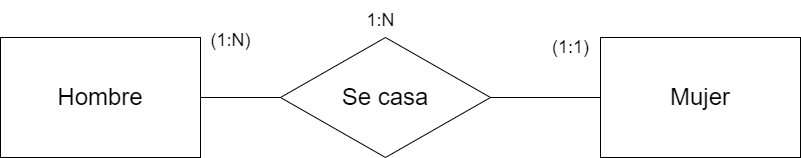

The diagram above was exported from draw.io. Its source (the exported page's mxGraphModel, read from the mxfile embedded in the PNG):
<mxGraphModel dx="1018" dy="753" grid="1" gridSize="10" guides="1" tooltips="1" connect="1" arrows="1" fold="1" page="1" pageScale="1" pageWidth="850" pageHeight="1100" math="0" shadow="0" extFonts="Permanent Marker^https://fonts.googleapis.com/css?family=Permanent+Marker">
  <root>
    <mxCell id="0" />
    <mxCell id="1" parent="0" />
    <mxCell id="qkPU0WN3MBVB0kJu1MMR-1" value="&lt;font style=&quot;font-size: 24px;&quot;&gt;Hombre&lt;/font&gt;" style="rounded=0;whiteSpace=wrap;html=1;" vertex="1" parent="1">
      <mxGeometry x="40" y="320" width="200" height="120" as="geometry" />
    </mxCell>
    <mxCell id="qkPU0WN3MBVB0kJu1MMR-2" value="&lt;font style=&quot;font-size: 24px;&quot;&gt;Mujer&lt;/font&gt;" style="rounded=0;whiteSpace=wrap;html=1;" vertex="1" parent="1">
      <mxGeometry x="640" y="320" width="200" height="120" as="geometry" />
    </mxCell>
    <mxCell id="qkPU0WN3MBVB0kJu1MMR-3" value="&lt;font style=&quot;font-size: 24px;&quot;&gt;Se casa&lt;/font&gt;" style="rhombus;whiteSpace=wrap;html=1;" vertex="1" parent="1">
      <mxGeometry x="320" y="320" width="210" height="120" as="geometry" />
    </mxCell>
    <mxCell id="qkPU0WN3MBVB0kJu1MMR-4" value="" style="endArrow=none;html=1;rounded=0;entryX=0;entryY=0.5;entryDx=0;entryDy=0;" edge="1" parent="1" target="qkPU0WN3MBVB0kJu1MMR-2">
      <mxGeometry width="50" height="50" relative="1" as="geometry">
        <mxPoint x="530" y="380" as="sourcePoint" />
        <mxPoint x="560" y="330" as="targetPoint" />
      </mxGeometry>
    </mxCell>
    <mxCell id="qkPU0WN3MBVB0kJu1MMR-6" value="" style="endArrow=none;html=1;rounded=0;exitX=1;exitY=0.5;exitDx=0;exitDy=0;" edge="1" parent="1" source="qkPU0WN3MBVB0kJu1MMR-1">
      <mxGeometry width="50" height="50" relative="1" as="geometry">
        <mxPoint x="400" y="430" as="sourcePoint" />
        <mxPoint x="320" y="380" as="targetPoint" />
      </mxGeometry>
    </mxCell>
    <mxCell id="qkPU0WN3MBVB0kJu1MMR-10" value="&lt;font style=&quot;font-size: 18px;&quot;&gt;(1:1)&lt;/font&gt;" style="text;html=1;align=center;verticalAlign=middle;resizable=0;points=[];autosize=1;strokeColor=none;fillColor=none;" vertex="1" parent="1">
      <mxGeometry x="580" y="310" width="60" height="40" as="geometry" />
    </mxCell>
    <mxCell id="qkPU0WN3MBVB0kJu1MMR-11" value="&lt;font style=&quot;font-size: 18px;&quot;&gt;(1:N)&lt;/font&gt;" style="text;html=1;align=center;verticalAlign=middle;resizable=0;points=[];autosize=1;strokeColor=none;fillColor=none;" vertex="1" parent="1">
      <mxGeometry x="240" y="303" width="60" height="40" as="geometry" />
    </mxCell>
    <mxCell id="qkPU0WN3MBVB0kJu1MMR-14" value="&lt;font style=&quot;font-size: 18px;&quot;&gt;1:N&lt;/font&gt;" style="text;html=1;align=center;verticalAlign=middle;resizable=0;points=[];autosize=1;strokeColor=none;fillColor=none;" vertex="1" parent="1">
      <mxGeometry x="395" y="283" width="50" height="40" as="geometry" />
    </mxCell>
  </root>
</mxGraphModel>